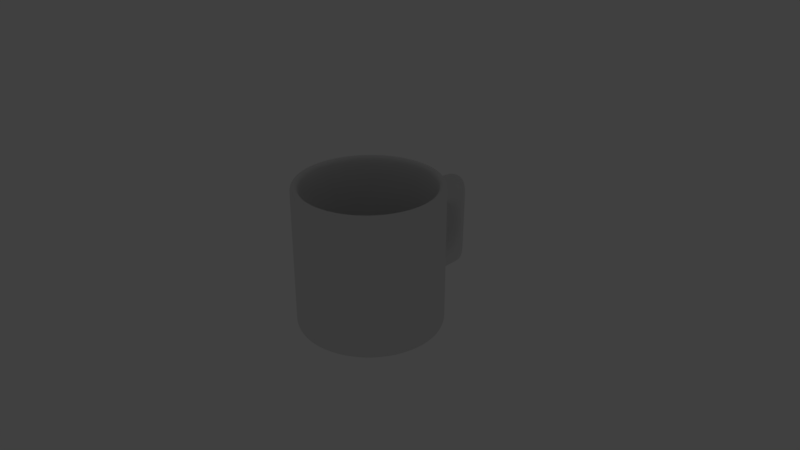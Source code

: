 # Source: DangoCup.blend  (saved by Blender 2.78.0; exported with 4.5.12 LTS)
import bpy
from mathutils import Matrix  # noqa: F401  (used for matrix-valued properties, if any)

bpy.ops.wm.read_factory_settings(use_empty=True)
scene = bpy.context.scene
scene.name = 'Scene'

# ---- collections
col_collection_1 = bpy.data.collections.new('Collection 1'); scene.collection.children.link(col_collection_1)
col_collection_10 = bpy.data.collections.new('Collection 10'); scene.collection.children.link(col_collection_10)
col_collection_10.hide_render = True
col_collection_10.hide_viewport = True

# ---- world
world_world = bpy.data.worlds.new('World'); scene.world = world_world
world_world.color = (0.05088, 0.05088, 0.05088)
world_world.use_sun_shadow = False
world_world.sun_shadow_jitter_overblur = 0.0
world_world.cycles.sampling_method = 'MANUAL'

# ---- cameras
cam_camera = bpy.data.cameras.new('Camera')
cam_camera.clip_end = 100.0
cam_camera.lens = 35.0
cam_camera.sensor_width = 32.0
cam_camera.sensor_height = 18.0
cam_camera.ortho_scale = 7.314
cam_camera.dof.focus_distance = 0.0
cam_camera.dof.aperture_fstop = 128.0

# ---- lights
light_lamp = bpy.data.lights.new('Lamp', 'POINT')
light_lamp.transmission_factor = 0.0
light_lamp.cutoff_distance = 30.0
light_lamp.energy = 100.0
light_lamp.shadow_buffer_clip_start = 1.001
light_lamp.shadow_soft_size = 0.1
light_lamp.shadow_maximum_resolution = 0.006
light_lamp.use_absolute_resolution = True

# ---- meshes
me_x = bpy.data.meshes.new('柱体')
me_x.from_pydata([(0.01397, -0.001309, -1.0), (-0.1679, 0.8695, -0.8793), (-0.1904, 0.9776, -1.0), (-0.1904, 0.9776, 1.0), (0.1997, 0.9813, -1.0), (0.1997, 0.9813, 1.0), (0.5616, 0.8354, -1.0), (0.5616, 0.8354, 1.0), (0.8401, 0.5622, -1.0), (0.8401, 0.5622, 1.0), (0.9929, 0.2031, -1.0), (0.9929, 0.2031, 1.0), (0.9966, -0.1871, -1.0), (0.9966, -0.1871, 1.0), (0.8507, -0.5489, -1.0), (0.8507, -0.5489, 1.0), (0.5774, -0.8275, -1.0), (0.5774, -0.8275, 1.0), (0.2184, -0.9802, -1.0), (0.2184, -0.9802, 1.0), (-0.1718, -0.9839, -1.0), (-0.1718, -0.9839, 1.0), (-0.5337, -0.838, -1.0), (-0.5337, -0.838, 1.0), (-0.8122, -0.5648, -1.0), (-0.8122, -0.5648, 1.0), (-0.9649, -0.2057, -1.0), (-0.9649, -0.2057, 1.0), (-0.9686, 0.1844, -1.0), (-0.9686, 0.1844, 1.0), (-0.8227, 0.5463, -1.0), (-0.8227, 0.5463, 1.0), (-0.5495, 0.8248, -1.0), (-0.5495, 0.8248, 1.0), (-0.1679, 0.8695, 1.0), (0.1792, 0.8728, 1.0), (0.5011, 0.743, 1.0), (0.7489, 0.4999, 1.0), (0.8848, 0.1805, 1.0), (0.8881, -0.1665, 1.0), (0.7583, -0.4885, 1.0), (0.5152, -0.7362, 1.0), (0.1958, -0.8721, 1.0), (-0.1513, -0.8754, 1.0), (-0.4732, -0.7456, 1.0), (-0.721, -0.5026, 1.0), (-0.8568, -0.1832, 1.0), (-0.8601, 0.1639, 1.0), (-0.7304, 0.4859, 1.0), (-0.4873, 0.7336, 1.0), (0.01397, -0.001309, -0.8793), (0.1792, 0.8728, -0.8793), (0.5011, 0.743, -0.8793), (0.7489, 0.4999, -0.8793), (0.8848, 0.1805, -0.8793), (0.8881, -0.1665, -0.8793), (0.7583, -0.4885, -0.8793), (0.5152, -0.7362, -0.8793), (0.1958, -0.8721, -0.8793), (-0.1513, -0.8754, -0.8793), (-0.4732, -0.7456, -0.8793), (-0.721, -0.5026, -0.8793), (-0.8568, -0.1832, -0.8793), (-0.8601, 0.1639, -0.8793), (-0.7304, 0.4859, -0.8793), (-0.4873, 0.7336, -0.8793), (-0.1904, 0.9776, 0.9118), (0.1997, 0.9813, 0.9118), (0.5616, 0.8354, 0.9118), (0.8401, 0.5622, 0.9118), (0.9929, 0.2031, 0.9118), (0.9966, -0.1871, 0.9118), (0.8507, -0.5489, 0.9118), (0.5774, -0.8275, 0.9118), (0.2184, -0.9802, 0.9118), (-0.1718, -0.9839, 0.9118), (-0.5337, -0.838, 0.9118), (-0.8122, -0.5648, 0.9118), (-0.9649, -0.2057, 0.9118), (-0.9686, 0.1844, 0.9118), (-0.8227, 0.5463, 0.9118), (-0.5495, 0.8248, 0.9118), (0.1997, 0.9813, -0.8643), (0.5616, 0.8354, -0.8643), (0.8401, 0.5622, -0.8643), (0.9929, 0.2031, -0.8643), (0.9966, -0.1871, -0.8643), (0.8507, -0.5489, -0.8643), (0.5774, -0.8275, -0.8643), (0.2184, -0.9802, -0.8643), (-0.1718, -0.9839, -0.8643), (-0.5337, -0.838, -0.8643), (-0.8122, -0.5648, -0.8643), (-0.9649, -0.2057, -0.8643), (-0.9686, 0.1844, -0.8643), (-0.8227, 0.5463, -0.8643), (-0.5495, 0.8248, -0.8643), (-0.1904, 0.9776, -0.8643), (-0.1513, -0.8754, 0.816), (0.8881, -0.1665, 0.816), (0.1792, 0.8728, 0.816), (-0.8568, -0.1832, 0.816), (-0.1679, 0.8695, 0.816), (0.1958, -0.8721, 0.816), (0.8848, 0.1805, 0.816), (-0.4873, 0.7336, 0.816), (-0.721, -0.5026, 0.816), (-0.4732, -0.7456, 0.816), (0.5152, -0.7362, 0.816), (0.7583, -0.4885, 0.816), (0.7489, 0.4999, 0.816), (0.5011, 0.743, 0.816), (-0.7304, 0.4859, 0.816), (-0.8601, 0.1639, 0.816), (-0.4732, -0.7456, -0.7958), (0.7583, -0.4885, -0.7958), (0.5011, 0.743, -0.7958), (-0.8601, 0.1639, -0.7958), (-0.1513, -0.8754, -0.7958), (0.8881, -0.1665, -0.7958), (0.1792, 0.8728, -0.7958), (-0.8568, -0.1832, -0.7958), (-0.1679, 0.8695, -0.7958), (0.1958, -0.8721, -0.7958), (0.8848, 0.1805, -0.7958), (-0.4873, 0.7336, -0.7958), (-0.721, -0.5026, -0.7958), (0.5152, -0.7362, -0.7958), (0.7489, 0.4999, -0.7958), (-0.7304, 0.4859, -0.7958), (-0.1904, 0.9776, 0.3531), (0.1997, 0.9813, 0.3531), (0.5616, 0.8354, 0.3531), (0.8401, 0.5622, 0.3531), (0.9929, 0.2031, 0.3531), (0.9966, -0.1871, 0.3531), (0.8507, -0.5489, 0.3531), (0.5774, -0.8275, 0.3531), (0.2184, -0.9802, 0.3531), (-0.1718, -0.9839, 0.3531), (-0.5337, -0.838, 0.3531), (-0.8122, -0.5648, 0.3531), (-0.9649, -0.2057, 0.3531), (-0.9686, 0.1844, 0.3531), (-0.8227, 0.5463, 0.3531), (-0.5495, 0.8248, 0.3531), (0.1997, 0.9813, -0.3561), (0.5616, 0.8354, -0.3561), (0.8401, 0.5622, -0.3561), (0.9929, 0.2031, -0.3561), (0.9966, -0.1871, -0.3561), (0.8507, -0.5489, -0.3561), (0.5774, -0.8275, -0.3561), (0.2184, -0.9802, -0.3561), (-0.1718, -0.9839, -0.3561), (-0.5337, -0.838, -0.3561), (-0.8122, -0.5648, -0.3561), (-0.9649, -0.2057, -0.3561), (-0.9686, 0.1844, -0.3561), (-0.8227, 0.5463, -0.3561), (-0.5495, 0.8248, -0.3561), (-0.1904, 0.9776, -0.3561), (0.1997, 0.9813, -0.6752), (0.5616, 0.8354, -0.6752), (0.8401, 0.5622, -0.6752), (0.9929, 0.2031, -0.6752), (0.9966, -0.1871, -0.6752), (0.8507, -0.5489, -0.6752), (0.5774, -0.8275, -0.6752), (0.2184, -0.9802, -0.6752), (-0.1718, -0.9839, -0.6752), (-0.5337, -0.838, -0.6752), (-0.8122, -0.5648, -0.6752), (-0.9649, -0.2057, -0.6752), (-0.9686, 0.1844, -0.6752), (-0.8227, 0.5463, -0.6752), (-0.5495, 0.8248, -0.6752), (-0.1904, 0.9776, -0.6752), (-0.1904, 0.9776, 0.6681), (0.1997, 0.9813, 0.6681), (0.5616, 0.8354, 0.6681), (0.8401, 0.5622, 0.6681), (0.9929, 0.2031, 0.6681), (0.9966, -0.1871, 0.6681), (0.8507, -0.5489, 0.6681), (0.5774, -0.8275, 0.6681), (0.2184, -0.9802, 0.6681), (-0.1718, -0.9839, 0.6681), (-0.5337, -0.838, 0.6681), (-0.8122, -0.5648, 0.6681), (-0.9649, -0.2057, 0.6681), (-0.9686, 0.1844, 0.6681), (-0.8227, 0.5463, 0.6681), (-0.5495, 0.8248, 0.6681), (0.1926, 1.663, 0.6681), (0.1926, 1.663, 0.3531), (-0.1976, 1.66, 0.3531), (-0.1976, 1.66, 0.6681), (-0.1975, 1.648, -0.6752), (-0.1975, 1.648, -0.3561), (0.1927, 1.652, -0.3561), (0.1927, 1.652, -0.6752), (0.1942, 1.497, 0.3531), (0.1942, 1.497, 0.6681), (-0.196, 1.493, 0.6681), (-0.196, 1.493, 0.3531), (0.1939, 1.48, -0.3561), (-0.1962, 1.476, -0.3561), (0.1939, 1.48, -0.6752), (-0.1962, 1.476, -0.6752)], [], [(0, 2, 4), (19, 17, 41, 42), (66, 3, 5, 67), (0, 4, 6), (13, 11, 38, 39), (67, 5, 7, 68), (0, 6, 8), (7, 5, 35, 36), (68, 7, 9, 69), (0, 8, 10), (33, 31, 48, 49), (69, 9, 11, 70), (0, 10, 12), (27, 25, 45, 46), (70, 11, 13, 71), (0, 12, 14), (21, 19, 42, 43), (71, 13, 15, 72), (0, 14, 16), (15, 13, 39, 40), (72, 15, 17, 73), (0, 16, 18), (9, 7, 36, 37), (73, 17, 19, 74), (0, 18, 20), (29, 27, 46, 47), (74, 19, 21, 75), (0, 20, 22), (23, 21, 43, 44), (75, 21, 23, 76), (0, 22, 24), (17, 15, 40, 41), (76, 23, 25, 77), (0, 24, 26), (11, 9, 37, 38), (77, 25, 27, 78), (0, 26, 28), (5, 3, 34, 35), (78, 27, 29, 79), (0, 28, 30), (3, 33, 49, 34), (79, 29, 31, 80), (0, 30, 32), (31, 29, 47, 48), (80, 31, 33, 81), (0, 32, 2), (25, 23, 44, 45), (81, 33, 3, 66), (114, 118, 59, 60), (115, 119, 55, 56), (116, 120, 51, 52), (117, 121, 62, 63), (118, 123, 58, 59), (119, 124, 54, 55), (120, 122, 1, 51), (121, 126, 61, 62), (122, 125, 65, 1), (123, 127, 57, 58), (124, 128, 53, 54), (125, 129, 64, 65), (126, 114, 60, 61), (127, 115, 56, 57), (128, 116, 52, 53), (129, 117, 63, 64), (50, 51, 1), (50, 52, 51), (50, 53, 52), (50, 54, 53), (50, 55, 54), (50, 56, 55), (50, 57, 56), (50, 58, 57), (50, 59, 58), (50, 60, 59), (50, 61, 60), (50, 62, 61), (50, 63, 62), (50, 64, 63), (50, 65, 64), (50, 1, 65), (193, 81, 66, 178), (192, 80, 81, 193), (191, 79, 80, 192), (190, 78, 79, 191), (189, 77, 78, 190), (188, 76, 77, 189), (187, 75, 76, 188), (186, 74, 75, 187), (185, 73, 74, 186), (184, 72, 73, 185), (183, 71, 72, 184), (182, 70, 71, 183), (181, 69, 70, 182), (180, 68, 69, 181), (179, 67, 68, 180), (178, 66, 67, 179), (2, 97, 82, 4), (4, 82, 83, 6), (6, 83, 84, 8), (8, 84, 85, 10), (10, 85, 86, 12), (12, 86, 87, 14), (14, 87, 88, 16), (16, 88, 89, 18), (18, 89, 90, 20), (20, 90, 91, 22), (22, 91, 92, 24), (24, 92, 93, 26), (26, 93, 94, 28), (28, 94, 95, 30), (30, 95, 96, 32), (32, 96, 97, 2), (48, 47, 113, 112), (37, 36, 111, 110), (41, 40, 109, 108), (45, 44, 107, 106), (49, 48, 112, 105), (38, 37, 110, 104), (42, 41, 108, 103), (34, 49, 105, 102), (46, 45, 106, 101), (35, 34, 102, 100), (39, 38, 104, 99), (43, 42, 103, 98), (47, 46, 101, 113), (36, 35, 100, 111), (40, 39, 99, 109), (44, 43, 98, 107), (112, 113, 117, 129), (110, 111, 116, 128), (108, 109, 115, 127), (106, 107, 114, 126), (105, 112, 129, 125), (104, 110, 128, 124), (103, 108, 127, 123), (102, 105, 125, 122), (101, 106, 126, 121), (100, 102, 122, 120), (99, 104, 124, 119), (98, 103, 123, 118), (113, 101, 121, 117), (111, 100, 120, 116), (109, 99, 119, 115), (107, 98, 118, 114), (161, 130, 131, 146), (146, 131, 132, 147), (147, 132, 133, 148), (148, 133, 134, 149), (149, 134, 135, 150), (150, 135, 136, 151), (151, 136, 137, 152), (152, 137, 138, 153), (153, 138, 139, 154), (154, 139, 140, 155), (155, 140, 141, 156), (156, 141, 142, 157), (157, 142, 143, 158), (158, 143, 144, 159), (159, 144, 145, 160), (160, 145, 130, 161), (176, 160, 161, 177), (175, 159, 160, 176), (174, 158, 159, 175), (173, 157, 158, 174), (172, 156, 157, 173), (171, 155, 156, 172), (170, 154, 155, 171), (169, 153, 154, 170), (168, 152, 153, 169), (167, 151, 152, 168), (166, 150, 151, 167), (165, 149, 150, 166), (164, 148, 149, 165), (163, 147, 148, 164), (162, 146, 147, 163), (195, 202, 206, 200), (97, 177, 162, 82), (82, 162, 163, 83), (83, 163, 164, 84), (84, 164, 165, 85), (85, 165, 166, 86), (86, 166, 167, 87), (87, 167, 168, 88), (88, 168, 169, 89), (89, 169, 170, 90), (90, 170, 171, 91), (91, 171, 172, 92), (92, 172, 173, 93), (93, 173, 174, 94), (94, 174, 175, 95), (95, 175, 176, 96), (96, 176, 177, 97), (203, 202, 195, 194), (131, 179, 180, 132), (132, 180, 181, 133), (133, 181, 182, 134), (134, 182, 183, 135), (135, 183, 184, 136), (136, 184, 185, 137), (137, 185, 186, 138), (138, 186, 187, 139), (139, 187, 188, 140), (140, 188, 189, 141), (141, 189, 190, 142), (142, 190, 191, 143), (143, 191, 192, 144), (144, 192, 193, 145), (145, 193, 178, 130), (196, 197, 194, 195), (205, 204, 197, 196), (204, 203, 194, 197), (205, 207, 206, 202), (198, 199, 200, 201), (206, 208, 201, 200), (209, 207, 199, 198), (208, 209, 198, 201), (131, 130, 205, 202), (178, 179, 203, 204), (130, 178, 204, 205), (179, 131, 202, 203), (162, 177, 209, 208), (177, 161, 207, 209), (146, 162, 208, 206), (161, 146, 206, 207), (205, 196, 199, 207), (195, 200, 199, 196)])
me_x.polygons.foreach_set('use_smooth', [True] * 226)
me_x.use_remesh_preserve_volume = False
me_x.use_remesh_preserve_attributes = False
me_x.use_mirror_vertex_groups = False
me_x.update()

# ---- objects
ob_x = bpy.data.objects.new('柱体', me_x)
ob_lamp = bpy.data.objects.new('Lamp', light_lamp)
ob_camera = bpy.data.objects.new('Camera', cam_camera)

# ---- transforms, parenting, visibility, modifiers, constraints
ob_x.location = (0.0, 0.0, 0.0)
ob_x.lineart.crease_threshold = 0.0
_m = ob_x.modifiers.new('Subsurf', 'SUBSURF')
_m.uv_smooth = 'PRESERVE_CORNERS'
_m.quality = 2
_m.levels = 2
_m.show_only_control_edges = False
ob_lamp.location = (4.076, 1.005, 5.904)
ob_lamp.rotation_euler = (0.6503, 0.05522, 1.866)
ob_lamp.lock_rotations_4d = False
ob_lamp.empty_display_type = 'ARROWS'
ob_lamp.color = (0.0, 0.0, 0.0, 0.0)
ob_lamp.lineart.crease_threshold = 0.0
ob_camera.location = (7.481, -6.508, 5.344)
ob_camera.rotation_euler = (1.109, 0.0, 0.8149)
ob_camera.lock_rotations_4d = False
ob_camera.empty_display_type = 'ARROWS'
ob_camera.color = (0.0, 0.0, 0.0, 0.0)
ob_camera.display_type = 'WIRE'
ob_camera.lineart.crease_threshold = 0.0

# ---- collection membership
col_collection_1.objects.link(ob_x)
col_collection_10.objects.link(ob_lamp)
col_collection_10.objects.link(ob_camera)

# ---- scene / render settings (as saved in the file)
scene.camera = ob_camera
scene.frame_start = 1; scene.frame_end = 150; scene.frame_set(0)
scene.render.engine = 'BLENDER_EEVEE_NEXT'
scene.render.resolution_percentage = 50
scene.render.dither_intensity = 0.0
scene.cycles.use_denoising = False
scene.cycles.samples = 128
scene.cycles.sampling_pattern = 'TABULATED_SOBOL'
scene.cycles.light_sampling_threshold = 0.0
scene.cycles.use_adaptive_sampling = False
scene.cycles.use_light_tree = False
scene.cycles.blur_glossy = 0.0
scene.cycles.sample_clamp_indirect = 0.0
scene.view_settings.view_transform = 'Standard'
bpy.context.view_layer.update()
